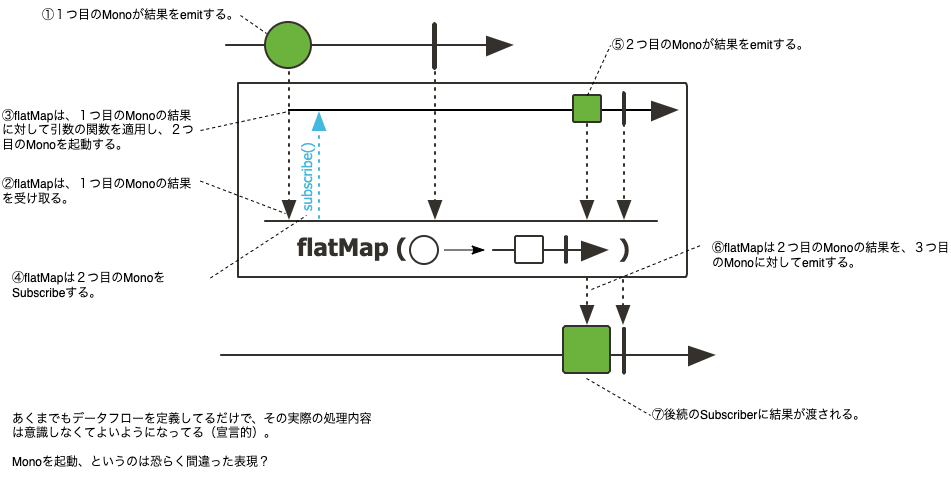

The diagram above was exported from draw.io. Its source (the exported page's mxGraphModel, read from the mxfile embedded in the PNG):
<mxGraphModel dx="1186" dy="589" grid="1" gridSize="10" guides="1" tooltips="1" connect="1" arrows="1" fold="1" page="1" pageScale="1" pageWidth="1169" pageHeight="1654" math="0" shadow="0">
  <root>
    <mxCell id="0" />
    <mxCell id="1" parent="0" />
    <mxCell id="B4BjcIn0yNrwiMl9HBRC-1" value="" style="shape=image;verticalLabelPosition=bottom;labelBackgroundColor=default;verticalAlign=top;aspect=fixed;imageAspect=0;image=https://projectreactor.io/docs/core/release/api/reactor/core/publisher/doc-files/marbles/flatMapForMono.svg;" parent="1" vertex="1">
      <mxGeometry x="240" y="100" width="496" height="355" as="geometry" />
    </mxCell>
    <mxCell id="B4BjcIn0yNrwiMl9HBRC-2" value="①１つ目のMonoが結果をemitする。" style="text;html=1;strokeColor=none;fillColor=none;align=left;verticalAlign=middle;whiteSpace=wrap;rounded=0;" parent="1" vertex="1">
      <mxGeometry x="60" y="80" width="200" height="30" as="geometry" />
    </mxCell>
    <mxCell id="B4BjcIn0yNrwiMl9HBRC-4" value="③flatMapは、１つ目のMonoの結果に対して引数の関数を適用し、２つ目のMonoを起動する。" style="text;html=1;strokeColor=none;fillColor=none;align=left;verticalAlign=middle;whiteSpace=wrap;rounded=0;" parent="1" vertex="1">
      <mxGeometry x="20" y="180" width="200" height="60" as="geometry" />
    </mxCell>
    <mxCell id="B4BjcIn0yNrwiMl9HBRC-5" value="④flatMapは２つ目のMonoをSubscribeする。" style="text;html=1;strokeColor=none;fillColor=none;align=left;verticalAlign=middle;whiteSpace=wrap;rounded=0;" parent="1" vertex="1">
      <mxGeometry x="30" y="350" width="200" height="30" as="geometry" />
    </mxCell>
    <mxCell id="B4BjcIn0yNrwiMl9HBRC-7" value="⑤２つ目のMonoが結果をemitする。" style="text;html=1;strokeColor=none;fillColor=none;align=left;verticalAlign=middle;whiteSpace=wrap;rounded=0;" parent="1" vertex="1">
      <mxGeometry x="630" y="110" width="210" height="30" as="geometry" />
    </mxCell>
    <mxCell id="PLqsYkwg0SS3kQS9Sheo-10" value="" style="endArrow=none;html=1;rounded=0;exitX=1;exitY=0.5;exitDx=0;exitDy=0;dashed=1;" edge="1" parent="1" source="B4BjcIn0yNrwiMl9HBRC-2">
      <mxGeometry width="50" height="50" relative="1" as="geometry">
        <mxPoint x="560" y="330" as="sourcePoint" />
        <mxPoint x="286" y="113" as="targetPoint" />
      </mxGeometry>
    </mxCell>
    <mxCell id="PLqsYkwg0SS3kQS9Sheo-11" value="" style="endArrow=none;html=1;rounded=0;exitX=1;exitY=0.5;exitDx=0;exitDy=0;dashed=1;" edge="1" parent="1" source="B4BjcIn0yNrwiMl9HBRC-4">
      <mxGeometry width="50" height="50" relative="1" as="geometry">
        <mxPoint x="220" y="207" as="sourcePoint" />
        <mxPoint x="308" y="191" as="targetPoint" />
      </mxGeometry>
    </mxCell>
    <mxCell id="PLqsYkwg0SS3kQS9Sheo-12" value="②flatMapは、１つ目のMonoの結果を受け取る。" style="text;html=1;strokeColor=none;fillColor=none;align=left;verticalAlign=middle;whiteSpace=wrap;rounded=0;" vertex="1" parent="1">
      <mxGeometry x="20" y="250" width="200" height="42.5" as="geometry" />
    </mxCell>
    <mxCell id="PLqsYkwg0SS3kQS9Sheo-13" value="" style="endArrow=none;html=1;rounded=0;exitX=1;exitY=0.25;exitDx=0;exitDy=0;dashed=1;" edge="1" parent="1" source="PLqsYkwg0SS3kQS9Sheo-12">
      <mxGeometry width="50" height="50" relative="1" as="geometry">
        <mxPoint x="230" y="210" as="sourcePoint" />
        <mxPoint x="305" y="293" as="targetPoint" />
      </mxGeometry>
    </mxCell>
    <mxCell id="PLqsYkwg0SS3kQS9Sheo-14" value="" style="endArrow=none;html=1;rounded=0;exitX=1;exitY=0.25;exitDx=0;exitDy=0;dashed=1;" edge="1" parent="1" source="B4BjcIn0yNrwiMl9HBRC-5">
      <mxGeometry width="50" height="50" relative="1" as="geometry">
        <mxPoint x="230" y="270.625" as="sourcePoint" />
        <mxPoint x="326" y="295" as="targetPoint" />
      </mxGeometry>
    </mxCell>
    <mxCell id="PLqsYkwg0SS3kQS9Sheo-15" value="" style="endArrow=none;html=1;rounded=0;dashed=1;entryX=0;entryY=0.5;entryDx=0;entryDy=0;" edge="1" parent="1" target="B4BjcIn0yNrwiMl9HBRC-7">
      <mxGeometry width="50" height="50" relative="1" as="geometry">
        <mxPoint x="607" y="175" as="sourcePoint" />
        <mxPoint x="318" y="201" as="targetPoint" />
      </mxGeometry>
    </mxCell>
    <mxCell id="PLqsYkwg0SS3kQS9Sheo-16" value="" style="endArrow=none;html=1;rounded=0;dashed=1;entryX=0;entryY=0.5;entryDx=0;entryDy=0;" edge="1" parent="1">
      <mxGeometry width="50" height="50" relative="1" as="geometry">
        <mxPoint x="611" y="369" as="sourcePoint" />
        <mxPoint x="720" y="325" as="targetPoint" />
      </mxGeometry>
    </mxCell>
    <mxCell id="PLqsYkwg0SS3kQS9Sheo-18" value="あくまでもデータフローを定義してるだけで、その実際の処理内容は意識しなくてよいようになってる（宣言的）。&lt;br&gt;&lt;br&gt;Monoを起動、というのは恐らく間違った表現？" style="text;html=1;strokeColor=none;fillColor=none;align=left;verticalAlign=middle;whiteSpace=wrap;rounded=0;" vertex="1" parent="1">
      <mxGeometry x="30" y="480" width="370" height="80" as="geometry" />
    </mxCell>
    <mxCell id="PLqsYkwg0SS3kQS9Sheo-19" value="⑥flatMapは２つ目のMonoの結果を、３つ目のMonoに対してemitする。" style="text;html=1;strokeColor=none;fillColor=none;align=left;verticalAlign=middle;whiteSpace=wrap;rounded=0;" vertex="1" parent="1">
      <mxGeometry x="730" y="310" width="240" height="50" as="geometry" />
    </mxCell>
    <mxCell id="PLqsYkwg0SS3kQS9Sheo-20" value="⑦後続のSubscriberに結果が渡される。" style="text;html=1;strokeColor=none;fillColor=none;align=left;verticalAlign=middle;whiteSpace=wrap;rounded=0;" vertex="1" parent="1">
      <mxGeometry x="670" y="470" width="240" height="50" as="geometry" />
    </mxCell>
    <mxCell id="PLqsYkwg0SS3kQS9Sheo-21" value="" style="endArrow=none;html=1;rounded=0;dashed=1;entryX=0;entryY=0.5;entryDx=0;entryDy=0;" edge="1" parent="1" target="PLqsYkwg0SS3kQS9Sheo-20">
      <mxGeometry width="50" height="50" relative="1" as="geometry">
        <mxPoint x="606" y="458" as="sourcePoint" />
        <mxPoint x="730" y="335" as="targetPoint" />
      </mxGeometry>
    </mxCell>
  </root>
</mxGraphModel>